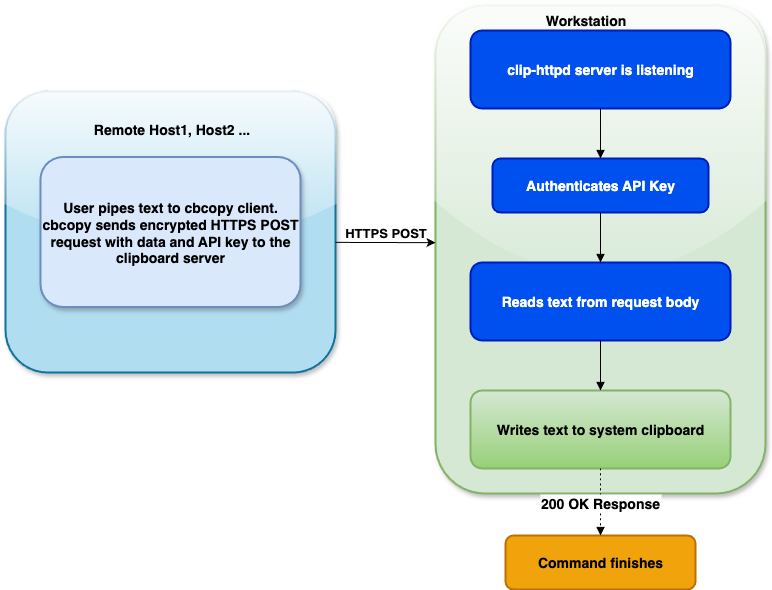

The diagram above was exported from draw.io. Its source (the exported page's mxGraphModel, read from the mxfile embedded in the PNG):
<mxGraphModel dx="2050" dy="1138" grid="1" gridSize="10" guides="1" tooltips="1" connect="1" arrows="1" fold="1" page="1" pageScale="1" pageWidth="850" pageHeight="1100" math="0" shadow="0">
  <root>
    <mxCell id="0" />
    <mxCell id="1" parent="0" />
    <mxCell id="8XkzATH7I2wVXAQ4m3-Q-1" value="" style="whiteSpace=wrap;strokeWidth=2;rounded=1;fillColor=#d5e8d4;strokeColor=#82b366;glass=1;shadow=1;" parent="1" vertex="1">
      <mxGeometry x="470" y="20" width="330" height="488" as="geometry" />
    </mxCell>
    <mxCell id="8XkzATH7I2wVXAQ4m3-Q-2" value="" style="whiteSpace=wrap;strokeWidth=2;rounded=1;fillColor=#b1ddf0;strokeColor=#10739e;glass=1;shadow=1;" parent="1" vertex="1">
      <mxGeometry x="40" y="106" width="330" height="281" as="geometry" />
    </mxCell>
    <mxCell id="8XkzATH7I2wVXAQ4m3-Q-3" value="User pipes text to cbcopy client.&#10;cbcopy sends encrypted HTTPS POST request with data and API key to the clipboard server" style="whiteSpace=wrap;strokeWidth=2;rounded=1;fillColor=#dae8fc;strokeColor=#6c8ebf;fontStyle=1;gradientColor=none;glass=0;shadow=1;fontSize=14;" parent="1" vertex="1">
      <mxGeometry x="75" y="171.5" width="260" height="150" as="geometry" />
    </mxCell>
    <mxCell id="8XkzATH7I2wVXAQ4m3-Q-6" value="clip-httpd server is listening" style="whiteSpace=wrap;strokeWidth=2;rounded=1;fillColor=#0050ef;fontColor=#ffffff;strokeColor=#001DBC;fontStyle=1;fontSize=14;" parent="1" vertex="1">
      <mxGeometry x="505" y="45" width="260" height="78" as="geometry" />
    </mxCell>
    <mxCell id="8XkzATH7I2wVXAQ4m3-Q-7" value="Authenticates API Key" style="whiteSpace=wrap;strokeWidth=2;rounded=1;fillColor=#0050ef;fontColor=#ffffff;strokeColor=#001DBC;fontStyle=1;fontSize=14;" parent="1" vertex="1">
      <mxGeometry x="527" y="173" width="216" height="54" as="geometry" />
    </mxCell>
    <mxCell id="8XkzATH7I2wVXAQ4m3-Q-8" value="Reads text from request body" style="whiteSpace=wrap;strokeWidth=2;rounded=1;fillColor=#0050ef;fontColor=#ffffff;strokeColor=#001DBC;fontStyle=1;fontSize=14;" parent="1" vertex="1">
      <mxGeometry x="505" y="277" width="260" height="78" as="geometry" />
    </mxCell>
    <mxCell id="8XkzATH7I2wVXAQ4m3-Q-9" value="Writes text to system clipboard" style="whiteSpace=wrap;strokeWidth=2;rounded=1;fillColor=#d5e8d4;strokeColor=#82b366;fontStyle=1;gradientColor=#97d077;fontSize=14;" parent="1" vertex="1">
      <mxGeometry x="505" y="405" width="260" height="78" as="geometry" />
    </mxCell>
    <mxCell id="8XkzATH7I2wVXAQ4m3-Q-10" value="Command finishes" style="whiteSpace=wrap;strokeWidth=2;rounded=1;fontStyle=1;fillColor=#f0a30a;fontColor=#000000;strokeColor=#BD7000;fontSize=14;" parent="1" vertex="1">
      <mxGeometry x="540" y="550" width="190" height="54" as="geometry" />
    </mxCell>
    <mxCell id="8XkzATH7I2wVXAQ4m3-Q-14" value="" style="curved=1;startArrow=none;endArrow=block;exitX=0.5;exitY=0.99;entryX=0.5;entryY=-0.01;rounded=0;" parent="1" source="8XkzATH7I2wVXAQ4m3-Q-6" target="8XkzATH7I2wVXAQ4m3-Q-7" edge="1">
      <mxGeometry relative="1" as="geometry">
        <Array as="points" />
      </mxGeometry>
    </mxCell>
    <mxCell id="8XkzATH7I2wVXAQ4m3-Q-15" value="" style="curved=1;startArrow=none;endArrow=block;exitX=0.5;exitY=0.99;entryX=0.5;entryY=-0.01;rounded=0;" parent="1" source="8XkzATH7I2wVXAQ4m3-Q-7" target="8XkzATH7I2wVXAQ4m3-Q-8" edge="1">
      <mxGeometry relative="1" as="geometry">
        <Array as="points" />
      </mxGeometry>
    </mxCell>
    <mxCell id="8XkzATH7I2wVXAQ4m3-Q-16" value="" style="curved=1;startArrow=none;endArrow=block;exitX=0.5;exitY=0.99;entryX=0.5;entryY=-0.01;rounded=0;" parent="1" source="8XkzATH7I2wVXAQ4m3-Q-8" target="8XkzATH7I2wVXAQ4m3-Q-9" edge="1">
      <mxGeometry relative="1" as="geometry">
        <Array as="points" />
      </mxGeometry>
    </mxCell>
    <mxCell id="8XkzATH7I2wVXAQ4m3-Q-17" value="200 OK Response" style="curved=1;dashed=1;dashPattern=2 3;startArrow=none;endArrow=block;exitX=0.5;exitY=0.99;entryX=0.5;entryY=0;rounded=0;fontStyle=1;fontSize=14;" parent="1" source="8XkzATH7I2wVXAQ4m3-Q-9" target="8XkzATH7I2wVXAQ4m3-Q-10" edge="1">
      <mxGeometry relative="1" as="geometry">
        <Array as="points" />
      </mxGeometry>
    </mxCell>
    <mxCell id="8XkzATH7I2wVXAQ4m3-Q-18" value="&lt;b&gt;&lt;font style=&quot;font-size: 14px;&quot;&gt;Remote Host1, Host2 ...&lt;/font&gt;&lt;/b&gt;" style="text;html=1;align=center;verticalAlign=middle;resizable=0;points=[];autosize=1;strokeColor=none;fillColor=none;" parent="1" vertex="1">
      <mxGeometry x="116" y="129" width="180" height="30" as="geometry" />
    </mxCell>
    <mxCell id="8XkzATH7I2wVXAQ4m3-Q-19" value="&lt;b&gt;&lt;font style=&quot;font-size: 14px;&quot;&gt;Workstation&lt;/font&gt;&lt;/b&gt;" style="text;html=1;align=center;verticalAlign=middle;resizable=0;points=[];autosize=1;strokeColor=none;fillColor=none;" parent="1" vertex="1">
      <mxGeometry x="570" y="20" width="100" height="30" as="geometry" />
    </mxCell>
    <mxCell id="sHyB1wFt8tfewKgAIIvA-9" value="" style="endArrow=classic;html=1;rounded=0;exitX=1;exitY=0.537;exitDx=0;exitDy=0;exitPerimeter=0;entryX=0;entryY=0.486;entryDx=0;entryDy=0;entryPerimeter=0;" parent="1" source="8XkzATH7I2wVXAQ4m3-Q-2" target="8XkzATH7I2wVXAQ4m3-Q-1" edge="1">
      <mxGeometry width="50" height="50" relative="1" as="geometry">
        <mxPoint x="400" y="310" as="sourcePoint" />
        <mxPoint x="450" y="260" as="targetPoint" />
      </mxGeometry>
    </mxCell>
    <mxCell id="sHyB1wFt8tfewKgAIIvA-10" value="HTTPS POST" style="text;html=1;align=center;verticalAlign=middle;resizable=0;points=[];autosize=1;strokeColor=none;fillColor=none;fontStyle=1;fontSize=13;" parent="1" vertex="1">
      <mxGeometry x="365" y="231.5" width="110" height="30" as="geometry" />
    </mxCell>
  </root>
</mxGraphModel>